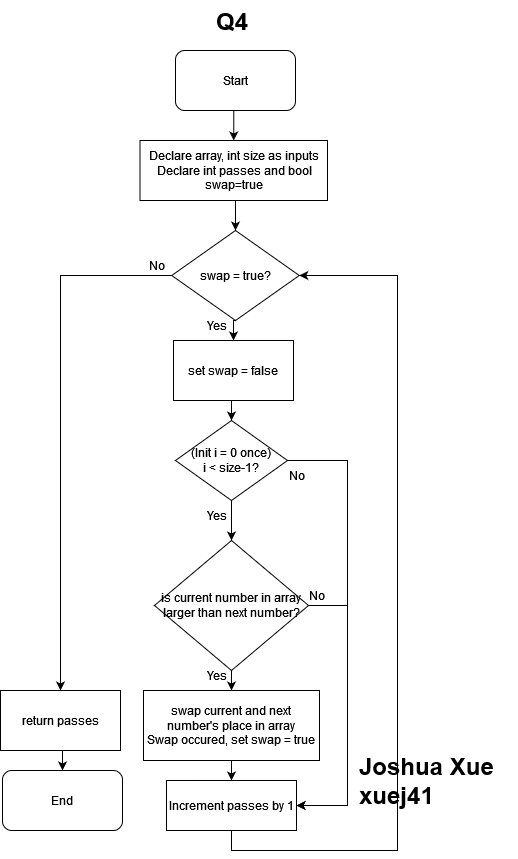

The diagram above was exported from draw.io. Its source (the exported page's mxGraphModel, read from the mxfile embedded in the PNG):
<mxGraphModel dx="1050" dy="538" grid="1" gridSize="10" guides="1" tooltips="1" connect="1" arrows="1" fold="1" page="1" pageScale="1" pageWidth="850" pageHeight="1100" background="#FFFFFF" math="0" shadow="0">
  <root>
    <mxCell id="0" />
    <mxCell id="1" parent="0" />
    <mxCell id="-HRBkTz83vva1kRJC1RQ-23" style="edgeStyle=orthogonalEdgeStyle;rounded=0;orthogonalLoop=1;jettySize=auto;html=1;exitX=0.5;exitY=1;exitDx=0;exitDy=0;entryX=0.5;entryY=0;entryDx=0;entryDy=0;" parent="1" source="-HRBkTz83vva1kRJC1RQ-24" target="-HRBkTz83vva1kRJC1RQ-26" edge="1">
      <mxGeometry relative="1" as="geometry" />
    </mxCell>
    <mxCell id="-HRBkTz83vva1kRJC1RQ-24" value="Start" style="rounded=1;whiteSpace=wrap;html=1;" parent="1" vertex="1">
      <mxGeometry x="478" y="100" width="120" height="60" as="geometry" />
    </mxCell>
    <mxCell id="-HRBkTz83vva1kRJC1RQ-25" style="edgeStyle=orthogonalEdgeStyle;rounded=0;orthogonalLoop=1;jettySize=auto;html=1;exitX=0.5;exitY=1;exitDx=0;exitDy=0;entryX=0.5;entryY=0;entryDx=0;entryDy=0;" parent="1" source="-HRBkTz83vva1kRJC1RQ-26" target="-HRBkTz83vva1kRJC1RQ-29" edge="1">
      <mxGeometry relative="1" as="geometry" />
    </mxCell>
    <mxCell id="-HRBkTz83vva1kRJC1RQ-26" value="&lt;div&gt;Declare array, int size as inputs&lt;/div&gt;&lt;div&gt;Declare int passes and bool swap=true &lt;/div&gt;" style="rounded=0;whiteSpace=wrap;html=1;" parent="1" vertex="1">
      <mxGeometry x="442.5" y="190" width="187.5" height="60" as="geometry" />
    </mxCell>
    <mxCell id="sZHe_MztzxoOeOp6luzJ-2" style="edgeStyle=orthogonalEdgeStyle;rounded=0;orthogonalLoop=1;jettySize=auto;html=1;exitX=0.5;exitY=1;exitDx=0;exitDy=0;entryX=0.5;entryY=0;entryDx=0;entryDy=0;" edge="1" parent="1" source="-HRBkTz83vva1kRJC1RQ-29" target="sZHe_MztzxoOeOp6luzJ-1">
      <mxGeometry relative="1" as="geometry" />
    </mxCell>
    <mxCell id="sZHe_MztzxoOeOp6luzJ-24" style="edgeStyle=orthogonalEdgeStyle;rounded=0;orthogonalLoop=1;jettySize=auto;html=1;exitX=0;exitY=0.5;exitDx=0;exitDy=0;entryX=0.5;entryY=0;entryDx=0;entryDy=0;" edge="1" parent="1" source="-HRBkTz83vva1kRJC1RQ-29" target="sZHe_MztzxoOeOp6luzJ-17">
      <mxGeometry relative="1" as="geometry" />
    </mxCell>
    <mxCell id="-HRBkTz83vva1kRJC1RQ-29" value="swap = true?" style="rhombus;whiteSpace=wrap;html=1;" parent="1" vertex="1">
      <mxGeometry x="474.25" y="280" width="127.5" height="90" as="geometry" />
    </mxCell>
    <mxCell id="-HRBkTz83vva1kRJC1RQ-36" value="End" style="rounded=1;whiteSpace=wrap;html=1;" parent="1" vertex="1">
      <mxGeometry x="305" y="820" width="120" height="60" as="geometry" />
    </mxCell>
    <mxCell id="-HRBkTz83vva1kRJC1RQ-77" value="&lt;h1 style=&quot;margin-top: 0px;&quot;&gt;Q4&lt;/h1&gt;" style="text;html=1;whiteSpace=wrap;overflow=hidden;rounded=0;" parent="1" vertex="1">
      <mxGeometry x="516.75" y="50" width="42.5" height="40" as="geometry" />
    </mxCell>
    <mxCell id="-HRBkTz83vva1kRJC1RQ-80" value="&lt;h1 style=&quot;margin-top: 0px;&quot;&gt;Joshua Xue xuej41&lt;/h1&gt;" style="text;html=1;whiteSpace=wrap;overflow=hidden;rounded=0;" parent="1" vertex="1">
      <mxGeometry x="660" y="795" width="160" height="90" as="geometry" />
    </mxCell>
    <mxCell id="sZHe_MztzxoOeOp6luzJ-6" style="edgeStyle=orthogonalEdgeStyle;rounded=0;orthogonalLoop=1;jettySize=auto;html=1;exitX=0.5;exitY=1;exitDx=0;exitDy=0;entryX=0.5;entryY=0;entryDx=0;entryDy=0;" edge="1" parent="1" source="sZHe_MztzxoOeOp6luzJ-1" target="sZHe_MztzxoOeOp6luzJ-3">
      <mxGeometry relative="1" as="geometry" />
    </mxCell>
    <mxCell id="sZHe_MztzxoOeOp6luzJ-1" value="set swap = false" style="rounded=0;whiteSpace=wrap;html=1;" vertex="1" parent="1">
      <mxGeometry x="476" y="390" width="120" height="60" as="geometry" />
    </mxCell>
    <mxCell id="sZHe_MztzxoOeOp6luzJ-8" style="edgeStyle=orthogonalEdgeStyle;rounded=0;orthogonalLoop=1;jettySize=auto;html=1;exitX=0.5;exitY=1;exitDx=0;exitDy=0;entryX=0.5;entryY=0;entryDx=0;entryDy=0;" edge="1" parent="1" source="sZHe_MztzxoOeOp6luzJ-3" target="sZHe_MztzxoOeOp6luzJ-7">
      <mxGeometry relative="1" as="geometry" />
    </mxCell>
    <mxCell id="sZHe_MztzxoOeOp6luzJ-14" style="edgeStyle=orthogonalEdgeStyle;rounded=0;orthogonalLoop=1;jettySize=auto;html=1;exitX=1;exitY=0.5;exitDx=0;exitDy=0;entryX=1;entryY=0.5;entryDx=0;entryDy=0;" edge="1" parent="1" source="sZHe_MztzxoOeOp6luzJ-3" target="sZHe_MztzxoOeOp6luzJ-13">
      <mxGeometry relative="1" as="geometry">
        <Array as="points">
          <mxPoint x="650" y="510" />
          <mxPoint x="650" y="855" />
        </Array>
      </mxGeometry>
    </mxCell>
    <mxCell id="sZHe_MztzxoOeOp6luzJ-3" value="&lt;div&gt;(Init i = 0 once)&lt;/div&gt;&lt;div&gt;i &amp;lt; size-1?&lt;br&gt;&lt;/div&gt;" style="rhombus;whiteSpace=wrap;html=1;" vertex="1" parent="1">
      <mxGeometry x="478" y="470" width="112" height="80" as="geometry" />
    </mxCell>
    <mxCell id="sZHe_MztzxoOeOp6luzJ-11" style="edgeStyle=orthogonalEdgeStyle;rounded=0;orthogonalLoop=1;jettySize=auto;html=1;exitX=0.5;exitY=1;exitDx=0;exitDy=0;entryX=0.5;entryY=0;entryDx=0;entryDy=0;" edge="1" parent="1" source="sZHe_MztzxoOeOp6luzJ-7" target="sZHe_MztzxoOeOp6luzJ-10">
      <mxGeometry relative="1" as="geometry" />
    </mxCell>
    <mxCell id="sZHe_MztzxoOeOp6luzJ-27" style="edgeStyle=orthogonalEdgeStyle;rounded=0;orthogonalLoop=1;jettySize=auto;html=1;exitX=1;exitY=0.5;exitDx=0;exitDy=0;entryX=1;entryY=0.5;entryDx=0;entryDy=0;" edge="1" parent="1" source="sZHe_MztzxoOeOp6luzJ-7" target="sZHe_MztzxoOeOp6luzJ-13">
      <mxGeometry relative="1" as="geometry">
        <Array as="points">
          <mxPoint x="650" y="655" />
          <mxPoint x="650" y="855" />
        </Array>
      </mxGeometry>
    </mxCell>
    <mxCell id="sZHe_MztzxoOeOp6luzJ-7" value="is current number in array larger than next number?" style="rhombus;whiteSpace=wrap;html=1;" vertex="1" parent="1">
      <mxGeometry x="457" y="590" width="154" height="130" as="geometry" />
    </mxCell>
    <mxCell id="sZHe_MztzxoOeOp6luzJ-9" value="Yes" style="text;html=1;align=center;verticalAlign=middle;whiteSpace=wrap;rounded=0;" vertex="1" parent="1">
      <mxGeometry x="490" y="550" width="60" height="30" as="geometry" />
    </mxCell>
    <mxCell id="sZHe_MztzxoOeOp6luzJ-15" style="edgeStyle=orthogonalEdgeStyle;rounded=0;orthogonalLoop=1;jettySize=auto;html=1;exitX=0.5;exitY=1;exitDx=0;exitDy=0;entryX=0.5;entryY=0;entryDx=0;entryDy=0;" edge="1" parent="1" source="sZHe_MztzxoOeOp6luzJ-10" target="sZHe_MztzxoOeOp6luzJ-13">
      <mxGeometry relative="1" as="geometry" />
    </mxCell>
    <mxCell id="sZHe_MztzxoOeOp6luzJ-10" value="&lt;div&gt;swap current and next number's place in array&lt;/div&gt;&lt;div&gt;Swap occured, set swap = true&lt;br&gt;&lt;/div&gt;" style="rounded=0;whiteSpace=wrap;html=1;" vertex="1" parent="1">
      <mxGeometry x="446" y="740" width="176" height="70" as="geometry" />
    </mxCell>
    <mxCell id="sZHe_MztzxoOeOp6luzJ-22" style="edgeStyle=orthogonalEdgeStyle;rounded=0;orthogonalLoop=1;jettySize=auto;html=1;exitX=0.5;exitY=1;exitDx=0;exitDy=0;entryX=1;entryY=0.5;entryDx=0;entryDy=0;" edge="1" parent="1" source="sZHe_MztzxoOeOp6luzJ-13" target="-HRBkTz83vva1kRJC1RQ-29">
      <mxGeometry relative="1" as="geometry">
        <Array as="points">
          <mxPoint x="534" y="900" />
          <mxPoint x="700" y="900" />
          <mxPoint x="700" y="325" />
        </Array>
      </mxGeometry>
    </mxCell>
    <mxCell id="sZHe_MztzxoOeOp6luzJ-13" value="Increment passes by 1" style="rounded=0;whiteSpace=wrap;html=1;" vertex="1" parent="1">
      <mxGeometry x="469" y="830" width="130" height="50" as="geometry" />
    </mxCell>
    <mxCell id="sZHe_MztzxoOeOp6luzJ-16" value="No" style="text;html=1;align=center;verticalAlign=middle;whiteSpace=wrap;rounded=0;" vertex="1" parent="1">
      <mxGeometry x="570" y="510" width="60" height="30" as="geometry" />
    </mxCell>
    <mxCell id="sZHe_MztzxoOeOp6luzJ-26" style="edgeStyle=orthogonalEdgeStyle;rounded=0;orthogonalLoop=1;jettySize=auto;html=1;exitX=0.5;exitY=1;exitDx=0;exitDy=0;entryX=0.5;entryY=0;entryDx=0;entryDy=0;" edge="1" parent="1" source="sZHe_MztzxoOeOp6luzJ-17" target="-HRBkTz83vva1kRJC1RQ-36">
      <mxGeometry relative="1" as="geometry" />
    </mxCell>
    <mxCell id="sZHe_MztzxoOeOp6luzJ-17" value="return passes" style="rounded=0;whiteSpace=wrap;html=1;" vertex="1" parent="1">
      <mxGeometry x="303" y="740" width="120" height="60" as="geometry" />
    </mxCell>
    <mxCell id="sZHe_MztzxoOeOp6luzJ-18" value="Yes" style="text;html=1;align=center;verticalAlign=middle;whiteSpace=wrap;rounded=0;" vertex="1" parent="1">
      <mxGeometry x="490" y="360" width="60" height="30" as="geometry" />
    </mxCell>
    <mxCell id="sZHe_MztzxoOeOp6luzJ-21" value="No" style="text;html=1;align=center;verticalAlign=middle;whiteSpace=wrap;rounded=0;" vertex="1" parent="1">
      <mxGeometry x="430" y="300" width="60" height="30" as="geometry" />
    </mxCell>
    <mxCell id="sZHe_MztzxoOeOp6luzJ-28" value="No" style="text;html=1;align=center;verticalAlign=middle;whiteSpace=wrap;rounded=0;" vertex="1" parent="1">
      <mxGeometry x="590" y="630" width="60" height="30" as="geometry" />
    </mxCell>
    <mxCell id="sZHe_MztzxoOeOp6luzJ-29" value="Yes" style="text;html=1;align=center;verticalAlign=middle;whiteSpace=wrap;rounded=0;" vertex="1" parent="1">
      <mxGeometry x="490" y="710" width="60" height="30" as="geometry" />
    </mxCell>
  </root>
</mxGraphModel>